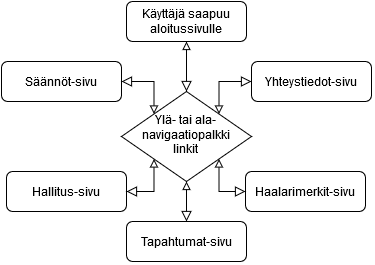

The diagram above was exported from draw.io. Its source (the exported page's mxGraphModel, read from the mxfile embedded in the PNG):
<mxGraphModel dx="813" dy="436" grid="1" gridSize="10" guides="1" tooltips="1" connect="1" arrows="1" fold="1" page="1" pageScale="1" pageWidth="827" pageHeight="1169" math="0" shadow="0">
  <root>
    <mxCell id="WIyWlLk6GJQsqaUBKTNV-0" />
    <mxCell id="WIyWlLk6GJQsqaUBKTNV-1" parent="WIyWlLk6GJQsqaUBKTNV-0" />
    <mxCell id="WIyWlLk6GJQsqaUBKTNV-2" value="" style="rounded=0;html=1;jettySize=auto;orthogonalLoop=1;fontSize=11;endArrow=block;endFill=0;endSize=8;strokeWidth=1;shadow=0;labelBackgroundColor=none;edgeStyle=orthogonalEdgeStyle;startArrow=block;startFill=0;" parent="WIyWlLk6GJQsqaUBKTNV-1" source="WIyWlLk6GJQsqaUBKTNV-3" target="WIyWlLk6GJQsqaUBKTNV-6" edge="1">
      <mxGeometry relative="1" as="geometry" />
    </mxCell>
    <mxCell id="WIyWlLk6GJQsqaUBKTNV-3" value="Käyttäjä saapuu aloitussivulle" style="rounded=1;whiteSpace=wrap;html=1;fontSize=12;glass=0;strokeWidth=1;shadow=0;" parent="WIyWlLk6GJQsqaUBKTNV-1" vertex="1">
      <mxGeometry x="245" y="30" width="120" height="40" as="geometry" />
    </mxCell>
    <mxCell id="WIyWlLk6GJQsqaUBKTNV-5" value="" style="edgeStyle=orthogonalEdgeStyle;rounded=0;html=1;jettySize=auto;orthogonalLoop=1;fontSize=11;endArrow=block;endFill=0;endSize=8;strokeWidth=1;shadow=0;labelBackgroundColor=none;startArrow=block;startFill=0;exitX=1;exitY=0;exitDx=0;exitDy=0;entryX=0;entryY=0.5;entryDx=0;entryDy=0;" parent="WIyWlLk6GJQsqaUBKTNV-1" source="WIyWlLk6GJQsqaUBKTNV-6" target="WIyWlLk6GJQsqaUBKTNV-7" edge="1">
      <mxGeometry y="10" relative="1" as="geometry">
        <mxPoint as="offset" />
        <Array as="points">
          <mxPoint x="338" y="110" />
        </Array>
      </mxGeometry>
    </mxCell>
    <mxCell id="WIyWlLk6GJQsqaUBKTNV-6" value="&lt;div&gt;Ylä- tai ala-&lt;br&gt;&lt;/div&gt;&lt;div&gt;navigaatiopalkki&lt;/div&gt;&lt;div&gt;linkit&lt;br&gt;&lt;/div&gt;" style="rhombus;whiteSpace=wrap;html=1;shadow=0;fontFamily=Helvetica;fontSize=12;align=center;strokeWidth=1;spacing=6;spacingTop=-4;" parent="WIyWlLk6GJQsqaUBKTNV-1" vertex="1">
      <mxGeometry x="240" y="120" width="130" height="90" as="geometry" />
    </mxCell>
    <mxCell id="WIyWlLk6GJQsqaUBKTNV-7" value="Yhteystiedot-sivu" style="rounded=1;whiteSpace=wrap;html=1;fontSize=12;glass=0;strokeWidth=1;shadow=0;" parent="WIyWlLk6GJQsqaUBKTNV-1" vertex="1">
      <mxGeometry x="370" y="90" width="120" height="40" as="geometry" />
    </mxCell>
    <mxCell id="WIyWlLk6GJQsqaUBKTNV-9" value="" style="edgeStyle=orthogonalEdgeStyle;rounded=0;html=1;jettySize=auto;orthogonalLoop=1;fontSize=11;endArrow=block;endFill=0;endSize=8;strokeWidth=1;shadow=0;labelBackgroundColor=none;exitX=0.5;exitY=1;exitDx=0;exitDy=0;startArrow=block;startFill=0;" parent="WIyWlLk6GJQsqaUBKTNV-1" source="WIyWlLk6GJQsqaUBKTNV-6" target="WIyWlLk6GJQsqaUBKTNV-12" edge="1">
      <mxGeometry y="10" relative="1" as="geometry">
        <mxPoint as="offset" />
      </mxGeometry>
    </mxCell>
    <mxCell id="WIyWlLk6GJQsqaUBKTNV-11" value="Hallitus-sivu" style="rounded=1;whiteSpace=wrap;html=1;fontSize=12;glass=0;strokeWidth=1;shadow=0;" parent="WIyWlLk6GJQsqaUBKTNV-1" vertex="1">
      <mxGeometry x="125" y="200" width="120" height="40" as="geometry" />
    </mxCell>
    <mxCell id="WIyWlLk6GJQsqaUBKTNV-12" value="Tapahtumat-sivu" style="rounded=1;whiteSpace=wrap;html=1;fontSize=12;glass=0;strokeWidth=1;shadow=0;" parent="WIyWlLk6GJQsqaUBKTNV-1" vertex="1">
      <mxGeometry x="245" y="250" width="120" height="40" as="geometry" />
    </mxCell>
    <mxCell id="u_KNir3GiGUie90I-Kpr-3" value="Haalarimerkit-sivu" style="rounded=1;whiteSpace=wrap;html=1;fontSize=12;glass=0;strokeWidth=1;shadow=0;" vertex="1" parent="WIyWlLk6GJQsqaUBKTNV-1">
      <mxGeometry x="364" y="200" width="120" height="40" as="geometry" />
    </mxCell>
    <mxCell id="u_KNir3GiGUie90I-Kpr-6" value="" style="edgeStyle=orthogonalEdgeStyle;rounded=0;html=1;jettySize=auto;orthogonalLoop=1;fontSize=11;endArrow=block;endFill=0;endSize=8;strokeWidth=1;shadow=0;labelBackgroundColor=none;entryX=0;entryY=0.5;entryDx=0;entryDy=0;exitX=1;exitY=1;exitDx=0;exitDy=0;startArrow=block;startFill=0;" edge="1" parent="WIyWlLk6GJQsqaUBKTNV-1" source="WIyWlLk6GJQsqaUBKTNV-6" target="u_KNir3GiGUie90I-Kpr-3">
      <mxGeometry y="10" relative="1" as="geometry">
        <mxPoint as="offset" />
        <mxPoint x="370" y="165" as="sourcePoint" />
        <mxPoint x="424" y="165" as="targetPoint" />
        <Array as="points">
          <mxPoint x="338" y="220" />
        </Array>
      </mxGeometry>
    </mxCell>
    <mxCell id="u_KNir3GiGUie90I-Kpr-7" value="" style="edgeStyle=orthogonalEdgeStyle;rounded=0;html=1;jettySize=auto;orthogonalLoop=1;fontSize=11;endArrow=block;endFill=0;endSize=8;strokeWidth=1;shadow=0;labelBackgroundColor=none;entryX=1;entryY=0.5;entryDx=0;entryDy=0;exitX=0;exitY=1;exitDx=0;exitDy=0;startArrow=block;startFill=0;" edge="1" parent="WIyWlLk6GJQsqaUBKTNV-1" source="WIyWlLk6GJQsqaUBKTNV-6" target="WIyWlLk6GJQsqaUBKTNV-11">
      <mxGeometry y="10" relative="1" as="geometry">
        <mxPoint as="offset" />
        <mxPoint x="337.5" y="187.5" as="sourcePoint" />
        <mxPoint x="364" y="220" as="targetPoint" />
        <Array as="points">
          <mxPoint x="272" y="220" />
        </Array>
      </mxGeometry>
    </mxCell>
    <mxCell id="u_KNir3GiGUie90I-Kpr-8" value="Säännöt-sivu" style="rounded=1;whiteSpace=wrap;html=1;fontSize=12;glass=0;strokeWidth=1;shadow=0;" vertex="1" parent="WIyWlLk6GJQsqaUBKTNV-1">
      <mxGeometry x="120" y="90" width="120" height="40" as="geometry" />
    </mxCell>
    <mxCell id="u_KNir3GiGUie90I-Kpr-9" value="" style="edgeStyle=orthogonalEdgeStyle;rounded=0;html=1;jettySize=auto;orthogonalLoop=1;fontSize=11;endArrow=block;endFill=0;endSize=8;strokeWidth=1;shadow=0;labelBackgroundColor=none;entryX=1;entryY=0.5;entryDx=0;entryDy=0;exitX=0;exitY=0;exitDx=0;exitDy=0;startArrow=block;startFill=0;" edge="1" parent="WIyWlLk6GJQsqaUBKTNV-1" source="WIyWlLk6GJQsqaUBKTNV-6" target="u_KNir3GiGUie90I-Kpr-8">
      <mxGeometry y="10" relative="1" as="geometry">
        <mxPoint as="offset" />
        <mxPoint x="272.5" y="187.5" as="sourcePoint" />
        <mxPoint x="245" y="220" as="targetPoint" />
        <Array as="points">
          <mxPoint x="272" y="110" />
        </Array>
      </mxGeometry>
    </mxCell>
  </root>
</mxGraphModel>